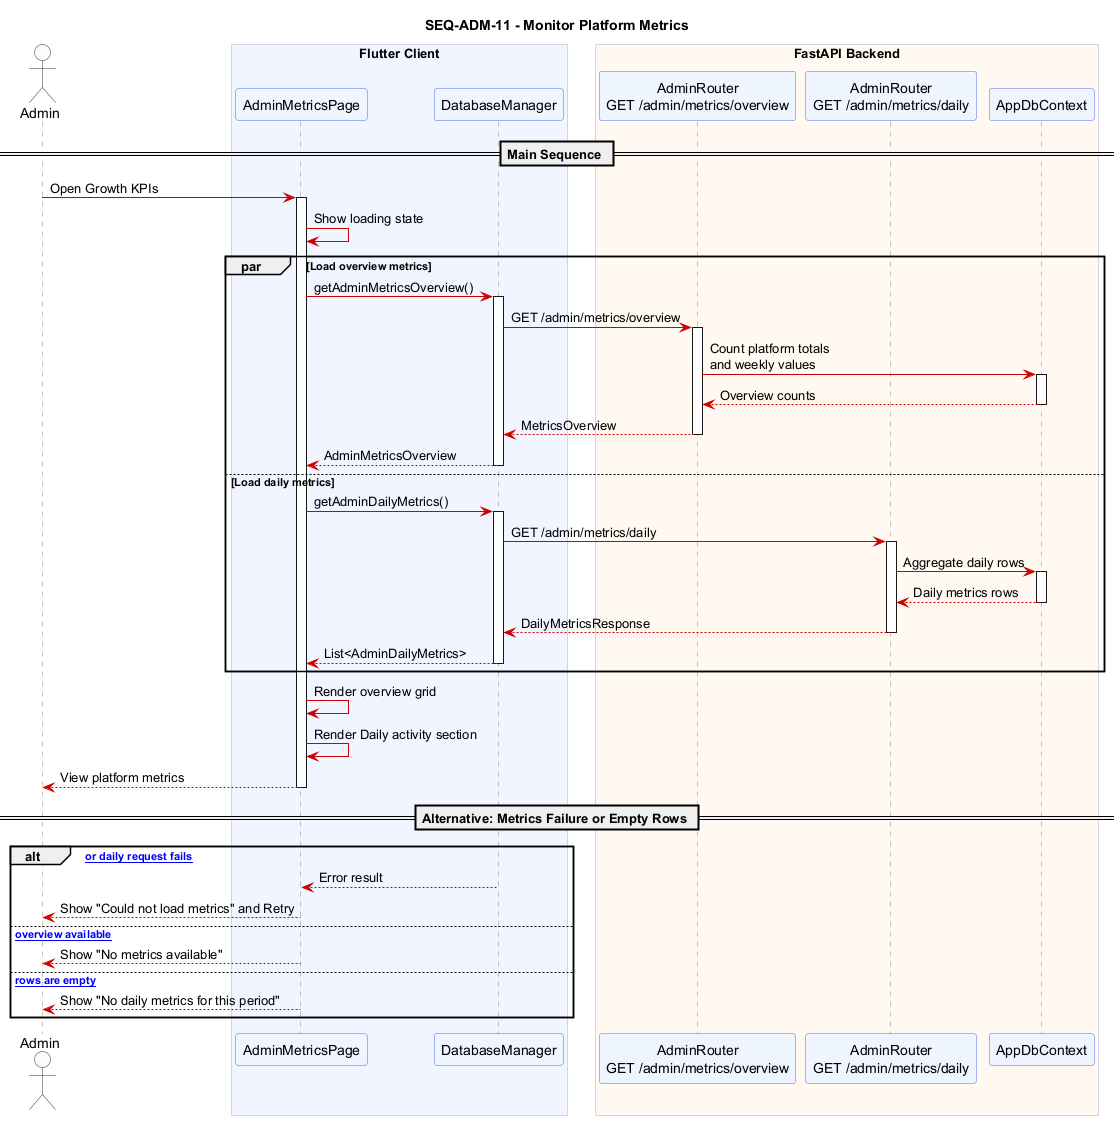

The diagram above was rendered by PlantUML. Its source (embedded in the PNG):
@startuml SEQ_ADM_11_monitor_platform_metrics
title SEQ-ADM-11 - Monitor Platform Metrics

skinparam sequence {
  ArrowColor #CC0000
  ActorBorderColor #333333
  ActorBackgroundColor #FAFAFA
  ParticipantBackgroundColor #EEF4FF
  ParticipantBorderColor #4A6CF7
  LifeLineBorderColor #888888
  BoxBackgroundColor #F5F5FF
  BoxBorderColor #AAAACC
  NoteBackgroundColor #FFFDE7
  NoteBorderColor #E6A817
}
skinparam shadowing false

actor "Admin" as Admin

box "Flutter Client" #F0F4FF
  participant "AdminMetricsPage" as AMP
  participant "DatabaseManager" as DM
end box

box "FastAPI Backend" #FFF8F0
  participant "AdminRouter\nGET /admin/metrics/overview" as Overview
  participant "AdminRouter\nGET /admin/metrics/daily" as Daily
  participant "AppDbContext" as DB
end box

== Main Sequence ==

Admin -> AMP : Open Growth KPIs
activate AMP
AMP -> AMP : Show loading state
par Load overview metrics
  AMP -> DM : getAdminMetricsOverview()
  activate DM
  DM -> Overview : GET /admin/metrics/overview
  activate Overview
  Overview -> DB : Count platform totals\nand weekly values
  activate DB
  DB --> Overview : Overview counts
  deactivate DB
  Overview --> DM : MetricsOverview
  deactivate Overview
  DM --> AMP : AdminMetricsOverview
  deactivate DM
else Load daily metrics
  AMP -> DM : getAdminDailyMetrics()
  activate DM
  DM -> Daily : GET /admin/metrics/daily
  activate Daily
  Daily -> DB : Aggregate daily rows
  activate DB
  DB --> Daily : Daily metrics rows
  deactivate DB
  Daily --> DM : DailyMetricsResponse
  deactivate Daily
  DM --> AMP : List<AdminDailyMetrics>
  deactivate DM
end
AMP -> AMP : Render overview grid
AMP -> AMP : Render Daily activity section
AMP --> Admin : View platform metrics
deactivate AMP

== Alternative: Metrics Failure or Empty Rows ==

alt [Overview or daily request fails]
  DM --> AMP : Error result
  AMP --> Admin : Show "Could not load metrics" and Retry
else [No overview available]
  AMP --> Admin : Show "No metrics available"
else [Daily rows are empty]
  AMP --> Admin : Show "No daily metrics for this period"
end

@enduml